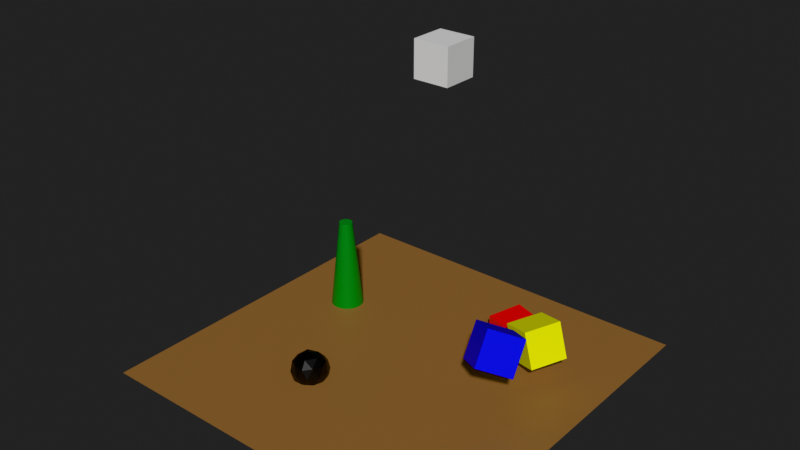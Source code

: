 # Source: room.blend  (saved by Blender 5.2.44; exported with 4.5.12 LTS)
import bpy
from mathutils import Matrix  # noqa: F401  (used for matrix-valued properties, if any)

bpy.ops.wm.read_factory_settings(use_empty=True)
scene = bpy.context.scene
scene.name = 'Scene'

# ---- collections
col_collection = bpy.data.collections.new('Collection'); scene.collection.children.link(col_collection)

# ---- materials (node trees are filled in below, after node groups)
mat_material = bpy.data.materials.new('Material')
mat_material.alpha_threshold = 0.0
mat_material.use_backface_culling_lightprobe_volume = False
mat_material.roughness = 0.5
mat_material.line_color = (0.0, 0.0, 0.0, 1.0)
mat_material_005 = bpy.data.materials.new('Material.005')
mat_material_002 = bpy.data.materials.new('Material.002')
mat_material_003 = bpy.data.materials.new('Material.003')
mat_material_004 = bpy.data.materials.new('Material.004')
mat_material_001 = bpy.data.materials.new('Material.001')
mat_material_006 = bpy.data.materials.new('Material.006')

# ---- node groups
ng_smooth_by_angle = bpy.data.node_groups.new('Smooth by Angle', 'GeometryNodeTree')
_s = ng_smooth_by_angle.interface.new_socket(name='Mesh', in_out='OUTPUT', socket_type='NodeSocketGeometry')
_s = ng_smooth_by_angle.interface.new_socket(name='Mesh', in_out='INPUT', socket_type='NodeSocketGeometry')
_s = ng_smooth_by_angle.interface.new_socket(name='Angle', in_out='INPUT', socket_type='NodeSocketFloat')
_s.subtype = 'ANGLE'
_s.default_value = 0.5236
_s.min_value = 0.0
_s.max_value = 3.142
_s.description = 'Maximum face angle for smooth edges'
_s = ng_smooth_by_angle.interface.new_socket(name='Ignore Sharpness', in_out='INPUT', socket_type='NodeSocketBool')
_s.force_non_field = True
ng_smooth_by_angle.is_modifier = True
_N = ng_smooth_by_angle.nodes; _L = ng_smooth_by_angle.links
n0 = _N.new('GeometryNodeSetShadeSmooth'); n0.name = 'Set Shade Smooth'; n0.location = (120, -80)
n0.domain = 'EDGE'
n1 = _N.new('GeometryNodeSetShadeSmooth'); n1.name = 'Set Shade Smooth.001'; n1.location = (300, -80)
n2 = _N.new('NodeGroupOutput'); n2.name = 'Group Output'; n2.location = (480, -80)
n3 = _N.new('GeometryNodeInputMeshEdgeAngle'); n3.name = 'Edge Angle'; n3.location = (-440, -240)
n4 = _N.new('NodeGroupInput'); n4.name = 'Group Input'; n4.location = (-80, -80)
n5 = _N.new('GeometryNodeInputEdgeSmooth'); n5.name = 'Is Edge Smooth'; n5.location = (-260, -120)
n6 = _N.new('GeometryNodeInputShadeSmooth'); n6.name = 'Is Shade Smooth'; n6.location = (-440, -397)
n7 = _N.new('FunctionNodeCompare'); n7.name = 'Compare'; n7.location = (-260, -260)
n7.operation = 'LESS_EQUAL'
n8 = _N.new('FunctionNodeBooleanMath'); n8.name = 'Boolean Math.001'; n8.location = (-80, -260)
n9 = _N.new('NodeGroupInput'); n9.name = 'Group Input.001'; n9.location = (-440, -329)
n10 = _N.new('NodeGroupInput'); n10.name = 'Group Input.002'; n10.location = (-259, -189)
n11 = _N.new('FunctionNodeBooleanMath'); n11.name = 'Boolean Math'; n11.location = (-80, -149)
n11.operation = 'OR'
n12 = _N.new('FunctionNodeBooleanMath'); n12.name = 'Boolean Math.002'; n12.location = (-260, -380)
n12.operation = 'OR'
n13 = _N.new('NodeGroupInput'); n13.name = 'Group Input.003'; n13.location = (-440, -460)
_L.new(n3.outputs[0], n7.inputs[0])
_L.new(n1.outputs[0], n2.inputs[0])
_L.new(n9.outputs[1], n7.inputs[1])
_L.new(n7.outputs[0], n8.inputs[0])
_L.new(n4.outputs[0], n0.inputs[0])
_L.new(n0.outputs[0], n1.inputs[0])
_L.new(n8.outputs[0], n0.inputs[2])
_L.new(n10.outputs[2], n11.inputs[1])
_L.new(n5.outputs[0], n11.inputs[0])
_L.new(n11.outputs[0], n0.inputs[1])
_L.new(n13.outputs[2], n12.inputs[1])
_L.new(n6.outputs[0], n12.inputs[0])
_L.new(n12.outputs[0], n8.inputs[1])
n2.is_active_output = True

# ---- material node trees
mat_material.use_nodes = True; mat_material.node_tree.nodes.clear()
_N = mat_material.node_tree.nodes; _L = mat_material.node_tree.links
n0 = _N.new('ShaderNodeOutputMaterial'); n0.name = 'Material Output'; n0.location = (200, 100)
n1 = _N.new('ShaderNodeBsdfPrincipled'); n1.name = 'Principled BSDF'; n1.location = (-200, 100)
n1.inputs[0].default_value = (0.3427, 0.1854, 0.07857, 1.0)
n1.inputs[10].default_value = 0.005
_L.new(n1.outputs[0], n0.inputs[0])
n0.is_active_output = True
mat_material_005.use_nodes = True; mat_material_005.node_tree.nodes.clear()
_N = mat_material_005.node_tree.nodes; _L = mat_material_005.node_tree.links
n0 = _N.new('ShaderNodeBsdfPrincipled'); n0.name = 'Principled BSDF'; n0.location = (-200, 100)
n0.inputs[0].default_value = (0.0, 0.0, 0.0, 1.0)
n0.inputs[10].default_value = 0.005
n1 = _N.new('ShaderNodeOutputMaterial'); n1.name = 'Material Output'; n1.location = (200, 100)
_L.new(n0.outputs[0], n1.inputs[0])
n1.is_active_output = True
mat_material_002.use_nodes = True; mat_material_002.node_tree.nodes.clear()
_N = mat_material_002.node_tree.nodes; _L = mat_material_002.node_tree.links
n0 = _N.new('ShaderNodeBsdfPrincipled'); n0.name = 'Principled BSDF'; n0.location = (-200, 100)
n0.inputs[0].default_value = (0.8, 0.0009147, 0.001051, 1.0)
n0.inputs[10].default_value = 0.005
n1 = _N.new('ShaderNodeOutputMaterial'); n1.name = 'Material Output'; n1.location = (200, 100)
_L.new(n0.outputs[0], n1.inputs[0])
n1.is_active_output = True
mat_material_003.use_nodes = True; mat_material_003.node_tree.nodes.clear()
_N = mat_material_003.node_tree.nodes; _L = mat_material_003.node_tree.links
n0 = _N.new('ShaderNodeBsdfPrincipled'); n0.name = 'Principled BSDF'; n0.location = (-200, 100)
n0.inputs[0].default_value = (0.7767, 0.8, 0.0, 1.0)
n0.inputs[10].default_value = 0.005
n1 = _N.new('ShaderNodeOutputMaterial'); n1.name = 'Material Output'; n1.location = (200, 100)
_L.new(n0.outputs[0], n1.inputs[0])
n1.is_active_output = True
mat_material_004.use_nodes = True; mat_material_004.node_tree.nodes.clear()
_N = mat_material_004.node_tree.nodes; _L = mat_material_004.node_tree.links
n0 = _N.new('ShaderNodeBsdfPrincipled'); n0.name = 'Principled BSDF'; n0.location = (-200, 100)
n0.inputs[0].default_value = (0.0009371, 0.002409, 0.8, 1.0)
n0.inputs[10].default_value = 0.005
n1 = _N.new('ShaderNodeOutputMaterial'); n1.name = 'Material Output'; n1.location = (200, 100)
_L.new(n0.outputs[0], n1.inputs[0])
n1.is_active_output = True
mat_material_001.use_nodes = True; mat_material_001.node_tree.nodes.clear()
_N = mat_material_001.node_tree.nodes; _L = mat_material_001.node_tree.links
n0 = _N.new('ShaderNodeBsdfPrincipled'); n0.name = 'Principled BSDF'; n0.location = (-200, 100)
n0.inputs[0].default_value = (0.0002716, 0.2445, 0.00785, 1.0)
n0.inputs[10].default_value = 0.005
n1 = _N.new('ShaderNodeOutputMaterial'); n1.name = 'Material Output'; n1.location = (200, 100)
_L.new(n0.outputs[0], n1.inputs[0])
n1.is_active_output = True
mat_material_006.use_nodes = True; mat_material_006.node_tree.nodes.clear()
_N = mat_material_006.node_tree.nodes; _L = mat_material_006.node_tree.links
n0 = _N.new('ShaderNodeBsdfPrincipled'); n0.name = 'Principled BSDF'; n0.location = (-200, 100)
n0.inputs[10].default_value = 0.005
n1 = _N.new('ShaderNodeOutputMaterial'); n1.name = 'Material Output'; n1.location = (200, 100)
_L.new(n0.outputs[0], n1.inputs[0])
n1.is_active_output = True

# ---- world
world_world = bpy.data.worlds.new('World'); scene.world = world_world
world_world.use_nodes = True; world_world.node_tree.nodes.clear()
_N = world_world.node_tree.nodes; _L = world_world.node_tree.links
n0 = _N.new('ShaderNodeOutputWorld'); n0.name = 'World Output'; n0.location = (200, 100)
n1 = _N.new('ShaderNodeBackground'); n1.name = 'Background'; n1.location = (-200, 100)
n1.inputs[0].default_value = (0.05088, 0.05088, 0.05088, 1.0)
_L.new(n1.outputs[0], n0.inputs[0])
n0.is_active_output = True
world_world.color = (0.05088, 0.05088, 0.05088)
world_world.sun_shadow_jitter_overblur = 0.0

# ---- lights
light_sun = bpy.data.lights.new('Sun', 'SUN')
light_sun.energy = 1.0

# ---- meshes
me_plane = bpy.data.meshes.new('Plane')
me_plane.from_pydata([(10.0, 10.0, 0.0), (10.0, -10.0, 0.0), (-10.0, 10.0, 0.0), (-10.0, -10.0, 0.0)], [], [(0, 2, 3, 1)])
_uv = me_plane.uv_layers.new(name='UVMap')
_uv.uv.foreach_set('vector', [1.0, 7.55e-08, 1.0, 1.0, 1.987e-08, 1.0, 9.537e-08, 7.2e-15])
me_plane.materials.append(mat_material)
me_plane.use_mirror_vertex_groups = False
me_plane.update()
me_icosphere = bpy.data.meshes.new('Icosphere')
me_icosphere.from_pydata([(0.0, 0.0, -1.0), (0.7236, -0.5257, -0.4472), (-0.2764, -0.8506, -0.4472), (-0.8944, 0.0, -0.4472), (-0.2764, 0.8506, -0.4472), (0.7236, 0.5257, -0.4472), (0.2764, -0.8506, 0.4472), (-0.7236, -0.5257, 0.4472), (-0.7236, 0.5257, 0.4472), (0.2764, 0.8506, 0.4472), (0.8944, 0.0, 0.4472), (0.0, 0.0, 1.0), (-0.1625, -0.5, -0.8507), (0.4253, -0.309, -0.8507), (0.2629, -0.809, -0.5257), (0.8506, 0.0, -0.5257), (0.4253, 0.309, -0.8507), (-0.5257, 0.0, -0.8507), (-0.6882, -0.5, -0.5257), (-0.1625, 0.5, -0.8507), (-0.6882, 0.5, -0.5257), (0.2629, 0.809, -0.5257), (0.9511, -0.309, 0.0), (0.9511, 0.309, 0.0), (0.0, -1.0, 0.0), (0.5878, -0.809, 0.0), (-0.9511, -0.309, 0.0), (-0.5878, -0.809, 0.0), (-0.5878, 0.809, 0.0), (-0.9511, 0.309, 0.0), (0.5878, 0.809, 0.0), (0.0, 1.0, 0.0), (0.6882, -0.5, 0.5257), (-0.2629, -0.809, 0.5257), (-0.8506, 0.0, 0.5257), (-0.2629, 0.809, 0.5257), (0.6882, 0.5, 0.5257), (0.1625, -0.5, 0.8507), (0.5257, 0.0, 0.8507), (-0.4253, -0.309, 0.8507), (-0.4253, 0.309, 0.8507), (0.1625, 0.5, 0.8507)], [], [(0, 13, 12), (1, 13, 15), (0, 12, 17), (0, 17, 19), (0, 19, 16), (1, 15, 22), (2, 14, 24), (3, 18, 26), (4, 20, 28), (5, 21, 30), (1, 22, 25), (2, 24, 27), (3, 26, 29), (4, 28, 31), (5, 30, 23), (6, 32, 37), (7, 33, 39), (8, 34, 40), (9, 35, 41), (10, 36, 38), (38, 41, 11), (38, 36, 41), (36, 9, 41), (41, 40, 11), (41, 35, 40), (35, 8, 40), (40, 39, 11), (40, 34, 39), (34, 7, 39), (39, 37, 11), (39, 33, 37), (33, 6, 37), (37, 38, 11), (37, 32, 38), (32, 10, 38), (23, 36, 10), (23, 30, 36), (30, 9, 36), (31, 35, 9), (31, 28, 35), (28, 8, 35), (29, 34, 8), (29, 26, 34), (26, 7, 34), (27, 33, 7), (27, 24, 33), (24, 6, 33), (25, 32, 6), (25, 22, 32), (22, 10, 32), (30, 31, 9), (30, 21, 31), (21, 4, 31), (28, 29, 8), (28, 20, 29), (20, 3, 29), (26, 27, 7), (26, 18, 27), (18, 2, 27), (24, 25, 6), (24, 14, 25), (14, 1, 25), (22, 23, 10), (22, 15, 23), (15, 5, 23), (16, 21, 5), (16, 19, 21), (19, 4, 21), (19, 20, 4), (19, 17, 20), (17, 3, 20), (17, 18, 3), (17, 12, 18), (12, 2, 18), (15, 16, 5), (15, 13, 16), (13, 0, 16), (12, 14, 2), (12, 13, 14), (13, 1, 14)])
_uv = me_icosphere.uv_layers.new(name='UVMap')
_uv.uv.foreach_set('vector', [0.2487, 0.6089, 0.1939, 0.491, 0.325, 0.5149, 0.1273, 0.3918, 0.1939, 0.491, 0.04775, 0.491, 0.2487, 0.6089, 0.325, 0.5149, 0.3311, 0.6572, 0.2487, 0.6089, 0.3311, 0.6572, 0.2039, 0.7213, 0.2487, 0.6089, 0.2039, 0.7213, 0.1191, 0.6186, 0.1273, 0.3918, 0.04775, 0.491, 0.01711, 0.3873, 0.1082, 0.3195, 0.0691, 0.3873, 7.682e-09, 0.2676, 0.3262, 0.1936, 0.2236, 0.2676, 0.2236, 0.1197, 0.9193, 0.2213, 0.7895, 0.2264, 0.8688, 0.1015, 0.4436, 0.3195, 0.3354, 0.2676, 0.4309, 0.1936, 0.8058, 0.6641, 0.7227, 0.5678, 0.8688, 0.5626, 0.1082, 0.3195, 7.682e-09, 0.2676, 0.09549, 0.1936, 0.3262, 0.1936, 0.2236, 0.1197, 0.3354, 0.07397, 0.9193, 0.2213, 0.8688, 0.1015, 0.9989, 0.1301, 0.4436, 0.3195, 0.4309, 0.1936, 0.559, 0.2676, 0.9193, 0.4429, 0.7895, 0.4378, 0.8705, 0.3321, 0.3311, 0.4997, 0.3889, 0.3873, 0.4502, 0.49, 0.4585, 0.7168, 0.3789, 0.6176, 0.5251, 0.6176, 0.4436, 0.0678, 0.4045, 3.2e-08, 0.5427, 1.467e-07, 0.6616, 0.1936, 0.559, 0.1197, 0.6708, 0.07396, 0.6623, 0.4514, 0.6561, 0.5937, 0.5799, 0.4997, 0.6708, 0.07396, 0.559, 0.1197, 0.5427, 1.467e-07, 0.559, 0.1197, 0.4436, 0.0678, 0.5427, 1.467e-07, 0.6561, 0.5937, 0.5251, 0.6176, 0.5799, 0.4997, 0.6561, 0.5937, 0.5848, 0.7213, 0.5251, 0.6176, 0.5848, 0.7213, 0.4585, 0.7168, 0.5251, 0.6176, 0.5251, 0.6176, 0.4502, 0.49, 0.5799, 0.4997, 0.5251, 0.6176, 0.3789, 0.6176, 0.4502, 0.49, 0.3789, 0.6176, 0.3311, 0.4997, 0.4502, 0.49, 0.4502, 0.49, 0.535, 0.3873, 0.5799, 0.4997, 0.4502, 0.49, 0.3889, 0.3873, 0.535, 0.3873, 1.0, 0.3916, 0.9193, 0.4429, 0.8705, 0.3321, 0.535, 0.3873, 0.6623, 0.4514, 0.5799, 0.4997, 0.8705, 0.3321, 0.7895, 0.4378, 0.7244, 0.3373, 0.7895, 0.4378, 0.6708, 0.4517, 0.7244, 0.3373, 0.559, 0.2676, 0.559, 0.1197, 0.6616, 0.1936, 0.559, 0.2676, 0.4309, 0.1936, 0.559, 0.1197, 0.4309, 0.1936, 0.4436, 0.0678, 0.559, 0.1197, 0.3354, 0.1197, 0.4045, 3.2e-08, 0.4436, 0.0678, 0.9989, 0.1301, 0.8688, 0.1015, 0.9322, 7.073e-09, 0.8688, 0.1015, 0.8058, 1.042e-08, 0.9322, 7.073e-09, 0.3483, 0.7213, 0.3789, 0.6176, 0.4585, 0.7168, 0.3354, 0.07397, 0.2236, 0.1197, 0.2073, 1.439e-08, 0.2236, 0.1197, 0.1082, 0.0678, 0.2073, 1.439e-08, 0.09549, 0.1936, 9.175e-07, 0.1197, 0.1082, 0.0678, 0.09549, 0.1936, 7.682e-09, 0.2676, 9.175e-07, 0.1197, 0.9989, 0.5341, 0.9193, 0.4429, 1.0, 0.3916, 0.8688, 0.5626, 0.7895, 0.4378, 0.9193, 0.4429, 0.8688, 0.5626, 0.7227, 0.5678, 0.7895, 0.4378, 0.7227, 0.5678, 0.6708, 0.4517, 0.7895, 0.4378, 0.4309, 0.1936, 0.3354, 0.1197, 0.4436, 0.0678, 0.4309, 0.1936, 0.3354, 0.2676, 0.3354, 0.1197, 1.0, 0.2726, 0.9193, 0.2213, 0.9989, 0.1301, 0.8688, 0.1015, 0.7227, 0.0963, 0.8058, 1.042e-08, 0.8688, 0.1015, 0.7895, 0.2264, 0.7227, 0.0963, 0.7895, 0.2264, 0.6708, 0.2124, 0.7227, 0.0963, 0.2236, 0.1197, 0.09549, 0.1936, 0.1082, 0.0678, 0.2236, 0.1197, 0.2236, 0.2676, 0.09549, 0.1936, 0.2236, 0.2676, 0.1082, 0.3195, 0.09549, 0.1936, 0.9989, 0.5341, 0.8688, 0.5626, 0.9193, 0.4429, 0.9989, 0.5341, 0.9322, 0.6641, 0.8688, 0.5626, 0.9322, 0.6641, 0.8058, 0.6641, 0.8688, 0.5626, 0.6708, 0.3133, 0.559, 0.2676, 0.6616, 0.1936, 0.6708, 0.3133, 0.5427, 0.3873, 0.559, 0.2676, 0.5427, 0.3873, 0.4436, 0.3195, 0.559, 0.2676, 0.1191, 0.6186, 0.05771, 0.7213, -1.965e-08, 0.6089, 0.1191, 0.6186, 0.2039, 0.7213, 0.05771, 0.7213, 0.8705, 0.3321, 0.9193, 0.2213, 1.0, 0.2726, 0.8705, 0.3321, 0.7895, 0.2264, 0.9193, 0.2213, 0.8705, 0.3321, 0.7244, 0.3268, 0.7895, 0.2264, 0.7244, 0.3268, 0.6708, 0.2124, 0.7895, 0.2264, 0.3354, 0.3133, 0.2236, 0.2676, 0.3262, 0.1936, 0.3354, 0.3133, 0.2073, 0.3873, 0.2236, 0.2676, 0.2073, 0.3873, 0.1082, 0.3195, 0.2236, 0.2676, 0.04775, 0.491, 0.1191, 0.6186, -1.965e-08, 0.6089, 0.04775, 0.491, 0.1939, 0.491, 0.1191, 0.6186, 0.1939, 0.491, 0.2487, 0.6089, 0.1191, 0.6186, 0.2073, 0.3873, 0.0691, 0.3873, 0.1082, 0.3195, 0.325, 0.5149, 0.1939, 0.491, 0.2537, 0.3873, 0.1939, 0.491, 0.1273, 0.3918, 0.2537, 0.3873])
me_icosphere.materials.append(mat_material_005)
me_icosphere.update()
me_cube_001 = bpy.data.meshes.new('Cube.001')
me_cube_001.from_pydata([(-1.0, -1.0, -1.0), (-1.0, -1.0, 1.0), (-1.0, 1.0, -1.0), (-1.0, 1.0, 1.0), (1.0, -1.0, -1.0), (1.0, -1.0, 1.0), (1.0, 1.0, -1.0), (1.0, 1.0, 1.0)], [], [(0, 1, 3, 2), (2, 3, 7, 6), (6, 7, 5, 4), (4, 5, 1, 0), (2, 6, 4, 0), (7, 3, 1, 5)])
_uv = me_cube_001.uv_layers.new(name='UVMap')
_uv.uv.foreach_set('vector', [0.375, 0.0, 0.625, 0.0, 0.625, 0.25, 0.375, 0.25, 0.375, 0.25, 0.625, 0.25, 0.625, 0.5, 0.375, 0.5, 0.375, 0.5, 0.625, 0.5, 0.625, 0.75, 0.375, 0.75, 0.375, 0.75, 0.625, 0.75, 0.625, 1.0, 0.375, 1.0, 0.125, 0.5, 0.375, 0.5, 0.375, 0.75, 0.125, 0.75, 0.625, 0.5, 0.875, 0.5, 0.875, 0.75, 0.625, 0.75])
me_cube_001.materials.append(mat_material_002)
me_cube_001.update()
me_cube_002 = bpy.data.meshes.new('Cube.002')
me_cube_002.from_pydata([(-1.0, -1.0, -1.0), (-1.0, -1.0, 1.0), (-1.0, 1.0, -1.0), (-1.0, 1.0, 1.0), (1.0, -1.0, -1.0), (1.0, -1.0, 1.0), (1.0, 1.0, -1.0), (1.0, 1.0, 1.0)], [], [(0, 1, 3, 2), (2, 3, 7, 6), (6, 7, 5, 4), (4, 5, 1, 0), (2, 6, 4, 0), (7, 3, 1, 5)])
_uv = me_cube_002.uv_layers.new(name='UVMap')
_uv.uv.foreach_set('vector', [0.375, 0.0, 0.625, 0.0, 0.625, 0.25, 0.375, 0.25, 0.375, 0.25, 0.625, 0.25, 0.625, 0.5, 0.375, 0.5, 0.375, 0.5, 0.625, 0.5, 0.625, 0.75, 0.375, 0.75, 0.375, 0.75, 0.625, 0.75, 0.625, 1.0, 0.375, 1.0, 0.125, 0.5, 0.375, 0.5, 0.375, 0.75, 0.125, 0.75, 0.625, 0.5, 0.875, 0.5, 0.875, 0.75, 0.625, 0.75])
me_cube_002.materials.append(mat_material_003)
me_cube_002.update()
me_cube_003 = bpy.data.meshes.new('Cube.003')
me_cube_003.from_pydata([(-1.0, -1.0, -1.0), (-1.0, -1.0, 1.0), (-1.0, 1.0, -1.0), (-1.0, 1.0, 1.0), (1.0, -1.0, -1.0), (1.0, -1.0, 1.0), (1.0, 1.0, -1.0), (1.0, 1.0, 1.0)], [], [(0, 1, 3, 2), (2, 3, 7, 6), (6, 7, 5, 4), (4, 5, 1, 0), (2, 6, 4, 0), (7, 3, 1, 5)])
_uv = me_cube_003.uv_layers.new(name='UVMap')
_uv.uv.foreach_set('vector', [0.375, 0.0, 0.625, 0.0, 0.625, 0.25, 0.375, 0.25, 0.375, 0.25, 0.625, 0.25, 0.625, 0.5, 0.375, 0.5, 0.375, 0.5, 0.625, 0.5, 0.625, 0.75, 0.375, 0.75, 0.375, 0.75, 0.625, 0.75, 0.625, 1.0, 0.375, 1.0, 0.125, 0.5, 0.375, 0.5, 0.375, 0.75, 0.125, 0.75, 0.625, 0.5, 0.875, 0.5, 0.875, 0.75, 0.625, 0.75])
me_cube_003.materials.append(mat_material_004)
me_cube_003.update()
me_cylinder = bpy.data.meshes.new('Cylinder')
me_cylinder.from_pydata([(0.0, 1.0, -1.0), (0.0, 0.3627, 4.993), (0.1951, 0.9808, -1.0), (0.07075, 0.3557, 4.993), (0.3827, 0.9239, -1.0), (0.1388, 0.3351, 4.993), (0.5556, 0.8315, -1.0), (0.2015, 0.3015, 4.993), (0.7071, 0.7071, -1.0), (0.2564, 0.2564, 4.993), (0.8315, 0.5556, -1.0), (0.3015, 0.2015, 4.993), (0.9239, 0.3827, -1.0), (0.3351, 0.1388, 4.993), (0.9808, 0.1951, -1.0), (0.3557, 0.07075, 4.993), (1.0, 0.0, -1.0), (0.3627, 0.0, 4.993), (0.9808, -0.1951, -1.0), (0.3557, -0.07075, 4.993), (0.9239, -0.3827, -1.0), (0.3351, -0.1388, 4.993), (0.8315, -0.5556, -1.0), (0.3015, -0.2015, 4.993), (0.7071, -0.7071, -1.0), (0.2564, -0.2564, 4.993), (0.5556, -0.8315, -1.0), (0.2015, -0.3015, 4.993), (0.3827, -0.9239, -1.0), (0.1388, -0.3351, 4.993), (0.1951, -0.9808, -1.0), (0.07075, -0.3557, 4.993), (0.0, -1.0, -1.0), (0.0, -0.3627, 4.993), (-0.1951, -0.9808, -1.0), (-0.07075, -0.3557, 4.993), (-0.3827, -0.9239, -1.0), (-0.1388, -0.3351, 4.993), (-0.5556, -0.8315, -1.0), (-0.2015, -0.3015, 4.993), (-0.7071, -0.7071, -1.0), (-0.2564, -0.2564, 4.993), (-0.8315, -0.5556, -1.0), (-0.3015, -0.2015, 4.993), (-0.9239, -0.3827, -1.0), (-0.3351, -0.1388, 4.993), (-0.9808, -0.1951, -1.0), (-0.3557, -0.07075, 4.993), (-1.0, 0.0, -1.0), (-0.3627, 0.0, 4.993), (-0.9808, 0.1951, -1.0), (-0.3557, 0.07075, 4.993), (-0.9239, 0.3827, -1.0), (-0.3351, 0.1388, 4.993), (-0.8315, 0.5556, -1.0), (-0.3015, 0.2015, 4.993), (-0.7071, 0.7071, -1.0), (-0.2564, 0.2564, 4.993), (-0.5556, 0.8315, -1.0), (-0.2015, 0.3015, 4.993), (-0.3827, 0.9239, -1.0), (-0.1388, 0.3351, 4.993), (-0.1951, 0.9808, -1.0), (-0.07075, 0.3557, 4.993)], [], [(0, 1, 3, 2), (2, 3, 5, 4), (4, 5, 7, 6), (6, 7, 9, 8), (8, 9, 11, 10), (10, 11, 13, 12), (12, 13, 15, 14), (14, 15, 17, 16), (16, 17, 19, 18), (18, 19, 21, 20), (20, 21, 23, 22), (22, 23, 25, 24), (24, 25, 27, 26), (26, 27, 29, 28), (28, 29, 31, 30), (30, 31, 33, 32), (32, 33, 35, 34), (34, 35, 37, 36), (36, 37, 39, 38), (38, 39, 41, 40), (40, 41, 43, 42), (42, 43, 45, 44), (44, 45, 47, 46), (46, 47, 49, 48), (48, 49, 51, 50), (50, 51, 53, 52), (52, 53, 55, 54), (54, 55, 57, 56), (56, 57, 59, 58), (58, 59, 61, 60), (3, 1, 63, 61, 59, 57, 55, 53, 51, 49, 47, 45, 43, 41, 39, 37, 35, 33, 31, 29, 27, 25, 23, 21, 19, 17, 15, 13, 11, 9, 7, 5), (60, 61, 63, 62), (62, 63, 1, 0), (0, 2, 4, 6, 8, 10, 12, 14, 16, 18, 20, 22, 24, 26, 28, 30, 32, 34, 36, 38, 40, 42, 44, 46, 48, 50, 52, 54, 56, 58, 60, 62)])
me_cylinder.polygons.foreach_set('use_smooth', [True] * 34)
_uv = me_cylinder.uv_layers.new(name='UVMap')
_uv.uv.foreach_set('vector', [0.07035, 0.7921, 0.08707, 0.001431, 0.09639, 0.001532, 0.09607, 0.7924, 0.09607, 0.7924, 0.09639, 0.001532, 0.1055, 0.001431, 0.1213, 0.7921, 0.1213, 0.7921, 0.1055, 0.001431, 0.1142, 0.001134, 0.1451, 0.7913, 0.1451, 0.7913, 0.1142, 0.001134, 0.1219, 0.0006504, 0.1665, 0.79, 0.1665, 0.79, 0.1219, 0.0006504, 0.1285, 7.28e-09, 0.1847, 0.7882, 0.1847, 0.7882, 0.2463, 1.584e-10, 0.254, 0.0006505, 0.2061, 0.79, 0.2061, 0.79, 0.254, 0.0006505, 0.2626, 0.001134, 0.2298, 0.7913, 0.2298, 0.7913, 0.2626, 0.001134, 0.2718, 0.001431, 0.2551, 0.7921, 0.2551, 0.7921, 0.2718, 0.001431, 0.2811, 0.001532, 0.2808, 0.7924, 0.2808, 0.7924, 0.2811, 0.001532, 0.2902, 0.001431, 0.306, 0.7921, 0.306, 0.7921, 0.2902, 0.001431, 0.2989, 0.001134, 0.3298, 0.7913, 0.3298, 0.7913, 0.2989, 0.001134, 0.3066, 0.0006504, 0.3512, 0.79, 0.3512, 0.79, 0.3066, 0.0006504, 0.3132, 4.793e-10, 0.3694, 0.7882, 0.3694, 0.7882, 0.431, -6.516e-09, 0.4387, 0.0006504, 0.3908, 0.79, 0.3908, 0.79, 0.4387, 0.0006504, 0.4473, 0.001134, 0.4145, 0.7913, 0.4145, 0.7913, 0.4473, 0.001134, 0.4565, 0.001431, 0.4398, 0.7921, 0.4398, 0.7921, 0.4565, 0.001431, 0.4658, 0.001532, 0.4655, 0.7924, 0.4655, 0.7924, 0.4658, 0.001532, 0.4749, 0.001431, 0.4907, 0.7921, 0.4907, 0.7921, 0.4749, 0.001431, 0.4836, 0.001134, 0.5145, 0.7913, 0.5145, 0.7913, 0.4836, 0.001134, 0.4913, 0.0006504, 0.5359, 0.79, 0.5359, 0.79, 0.4913, 0.0006504, 0.4979, -6.195e-09, 0.5541, 0.7882, 0.5541, 0.7882, 0.6157, -1.353e-08, 0.6234, 0.0006504, 0.5755, 0.79, 0.5755, 0.79, 0.6234, 0.0006504, 0.632, 0.001134, 0.5992, 0.7913, 0.5992, 0.7913, 0.632, 0.001134, 0.6412, 0.001431, 0.6245, 0.7921, 0.6245, 0.7921, 0.6412, 0.001431, 0.6505, 0.001532, 0.6502, 0.7924, 0.6502, 0.7924, 0.6505, 0.001532, 0.6597, 0.001431, 0.6754, 0.7921, 0.6754, 0.7921, 0.6597, 0.001431, 0.6683, 0.001134, 0.6992, 0.7913, 0.6992, 0.7913, 0.6683, 0.001134, 0.676, 0.0006504, 0.7206, 0.79, 0.7206, 0.79, 0.676, 0.0006504, 0.6826, -1.321e-08, 0.7388, 0.7882, 3.554e-10, 0.7882, 0.06155, 7.001e-09, 0.0693, 0.0006505, 0.02137, 0.79, 0.7442, 0.331, 0.7406, 0.3224, 0.7388, 0.3132, 0.7388, 0.3039, 0.7406, 0.2947, 0.7442, 0.2861, 0.7494, 0.2784, 0.756, 0.2718, 0.7637, 0.2666, 0.7724, 0.263, 0.7815, 0.2612, 0.7908, 0.2612, 0.8, 0.263, 0.8086, 0.2666, 0.8164, 0.2718, 0.823, 0.2784, 0.8281, 0.2861, 0.8317, 0.2947, 0.8335, 0.3039, 0.8335, 0.3132, 0.8317, 0.3224, 0.8281, 0.331, 0.823, 0.3387, 0.8164, 0.3453, 0.8086, 0.3505, 0.8, 0.3541, 0.7908, 0.3559, 0.7815, 0.3559, 0.7724, 0.3541, 0.7637, 0.3505, 0.756, 0.3453, 0.7494, 0.3387, 0.02137, 0.79, 0.0693, 0.0006505, 0.07792, 0.001134, 0.04513, 0.7913, 0.04513, 0.7913, 0.07792, 0.001134, 0.08707, 0.001431, 0.07035, 0.7921, 0.768, 0.2138, 0.7537, 0.1925, 0.7438, 0.1687, 0.7388, 0.1435, 0.7388, 0.1177, 0.7438, 0.0925, 0.7537, 0.06874, 0.768, 0.04735, 0.7862, 0.02916, 0.8075, 0.01486, 0.8313, 0.005019, 0.8565, 1.084e-08, 0.8823, 1.175e-08, 0.9075, 0.005019, 0.9313, 0.01486, 0.9527, 0.02916, 0.9708, 0.04735, 0.9851, 0.06874, 0.995, 0.0925, 1.0, 0.1177, 1.0, 0.1435, 0.995, 0.1687, 0.9851, 0.1925, 0.9708, 0.2138, 0.9527, 0.232, 0.9313, 0.2463, 0.9075, 0.2562, 0.8823, 0.2612, 0.8565, 0.2612, 0.8313, 0.2562, 0.8075, 0.2463, 0.7862, 0.232])
me_cylinder.materials.append(mat_material_001)
me_cylinder.update()
me_d_cube_001 = bpy.data.meshes.new('D_Cube.001')
me_d_cube_001.from_pydata([(-1.0, -1.0, -1.0), (-1.0, -1.0, 1.0), (-1.0, 1.0, -1.0), (-1.0, 1.0, 1.0), (1.0, -1.0, -1.0), (1.0, -1.0, 1.0), (1.0, 1.0, -1.0), (1.0, 1.0, 1.0)], [], [(0, 1, 3, 2), (2, 3, 7, 6), (6, 7, 5, 4), (4, 5, 1, 0), (2, 6, 4, 0), (7, 3, 1, 5)])
_uv = me_d_cube_001.uv_layers.new(name='UVMap')
_uv.uv.foreach_set('vector', [0.375, 0.0, 0.625, 0.0, 0.625, 0.25, 0.375, 0.25, 0.375, 0.25, 0.625, 0.25, 0.625, 0.5, 0.375, 0.5, 0.375, 0.5, 0.625, 0.5, 0.625, 0.75, 0.375, 0.75, 0.375, 0.75, 0.625, 0.75, 0.625, 1.0, 0.375, 1.0, 0.125, 0.5, 0.375, 0.5, 0.375, 0.75, 0.125, 0.75, 0.625, 0.5, 0.875, 0.5, 0.875, 0.75, 0.625, 0.75])
me_d_cube_001.materials.append(mat_material_006)
me_d_cube_001.update()

# ---- objects
ob_plane = bpy.data.objects.new('Plane', me_plane)
ob_icosphere = bpy.data.objects.new('Icosphere', me_icosphere)
ob_cube_001 = bpy.data.objects.new('Cube_001', me_cube_001)
ob_cube_002 = bpy.data.objects.new('Cube_002', me_cube_002)
ob_cube_003 = bpy.data.objects.new('Cube_003', me_cube_003)
ob_cylinder = bpy.data.objects.new('Cylinder', me_cylinder)
ob_d_cube_001 = bpy.data.objects.new('D_Cube.001', me_d_cube_001)
ob_sun = bpy.data.objects.new('Sun', light_sun)

# ---- transforms, parenting, visibility, modifiers, constraints
ob_plane.location = (0.0, 0.0, 0.0)
ob_plane.lock_rotations_4d = False
ob_plane.empty_display_type = 'ARROWS'
ob_plane.lineart.crease_threshold = 0.0
ob_icosphere.location = (-2.532, -4.068, 0.3935)
ob_cube_001.location = (3.286, 5.739, 0.03033)
ob_cube_001.rotation_euler = (0.03932, 0.006345, -0.3199)
ob_cube_002.location = (5.898, 3.687, 1.71)
ob_cube_002.rotation_euler = (-0.293, -0.09507, 1.095)
ob_cube_003.location = (5.78, 0.1074, 2.982)
ob_cube_003.rotation_euler = (-0.3636, 0.371, 0.7733)
ob_cylinder.location = (-5.995, 2.579, 7.733e-05)
_m = ob_cylinder.modifiers.new('Smooth by Angle', 'NODES')
_m.node_group = ng_smooth_by_angle
_m.use_pin_to_last = True
_m.show_group_selector = False
ob_d_cube_001.location = (0.268, 2.903, 15.59)
ob_d_cube_001.hide_select = True
ob_d_cube_001.visible_shadow = False
ob_sun.location = (10.0, -10.0, 20.0)
ob_sun.rotation_euler = (0.5236, 0.5236, 0.0)
ob_sun.hide_select = True
ob_sun.hide_render = True

# ---- collection membership
col_collection.objects.link(ob_plane)
col_collection.objects.link(ob_icosphere)
col_collection.objects.link(ob_cube_001)
col_collection.objects.link(ob_cube_002)
col_collection.objects.link(ob_cube_003)
col_collection.objects.link(ob_cylinder)
col_collection.objects.link(ob_d_cube_001)
col_collection.objects.link(ob_sun)

# ---- scene / render settings (as saved in the file)
scene.frame_start = 1; scene.frame_end = 250; scene.frame_set(1)
scene.render.engine = 'CYCLES'
scene.render.bake_bias = 0.0
scene.render.bake_samples = 0
scene.render.compositor_device = 'GPU'
scene.cycles.samples = 32
scene.eevee.use_volume_custom_range = False
scene.eevee.fast_gi_thickness_near = 0.1
scene.eevee.fast_gi_thickness_far = 0.0
scene.eevee.ray_tracing_options.screen_trace_thickness = 0.1
scene.view_settings.view_transform = 'Khronos PBR Neutral'
bpy.context.view_layer.update()

# ---- added for rendering (the .blend has no active camera and no usable light): camera, sun
cam_auto = bpy.data.cameras.new('AutoCamera')
cam_auto.lens = 50.0
cam_auto.sensor_width = 36.0
cam_auto.clip_end = 1000.0
ob_auto_camera = bpy.data.objects.new('AutoCamera', cam_auto)
scene.collection.objects.link(ob_auto_camera)
ob_auto_camera.location = (30.8263, -36.9915, 32.4508)
ob_auto_camera.rotation_euler = (1.09748, -7.21219e-08, 0.694738)
scene.camera = ob_auto_camera
light_auto_sun = bpy.data.lights.new('AutoSun', 'SUN')
light_auto_sun.energy = 3.0
light_auto_sun.angle = 0.0523599
ob_auto_sun = bpy.data.objects.new('AutoSun', light_auto_sun)
scene.collection.objects.link(ob_auto_sun)
ob_auto_sun.rotation_euler = (0.872665, 0.174533, 0.523599)
bpy.context.view_layer.update()
